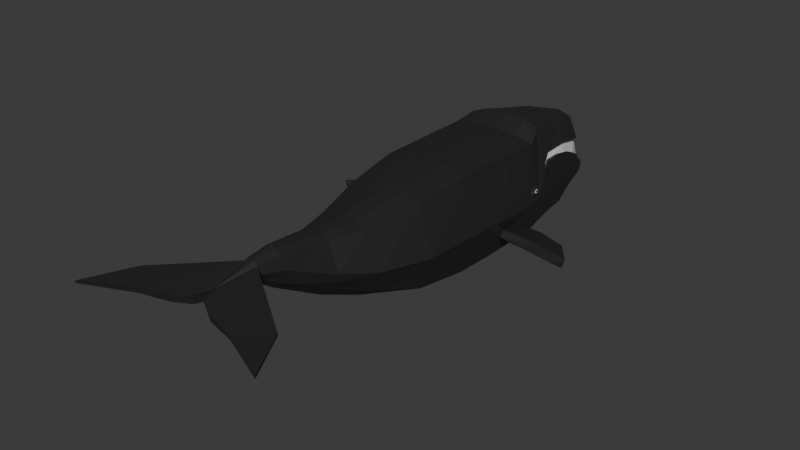 # Source: RightWhale.blend  (saved by Blender 5.1.30; exported with 4.5.12 LTS)
import bpy
from mathutils import Matrix  # noqa: F401  (used for matrix-valued properties, if any)

bpy.ops.wm.read_factory_settings(use_empty=True)
scene = bpy.context.scene
scene.name = 'Scene'

# ---- collections
col_collection = bpy.data.collections.new('Collection'); scene.collection.children.link(col_collection)

# ---- materials (node trees are filled in below, after node groups)
mat_material = bpy.data.materials.new('Material')
mat_material.alpha_threshold = 0.0
mat_material.use_backface_culling_lightprobe_volume = False
mat_material.roughness = 0.5
mat_material.line_color = (0.0, 0.0, 0.0, 1.0)
mat_material_001 = bpy.data.materials.new('Material.001')

# ---- material node trees
mat_material.use_nodes = True; mat_material.node_tree.nodes.clear()
_N = mat_material.node_tree.nodes; _L = mat_material.node_tree.links
n0 = _N.new('ShaderNodeOutputMaterial'); n0.name = 'Material Output'; n0.location = (200, 100)
n1 = _N.new('ShaderNodeBsdfPrincipled'); n1.name = 'Principled BSDF'; n1.location = (-200, 100)
n1.inputs[0].default_value = (0.02029, 0.0185, 0.01938, 1.0)
_L.new(n1.outputs[0], n0.inputs[0])
n0.is_active_output = True
mat_material_001.use_nodes = True; mat_material_001.node_tree.nodes.clear()
_N = mat_material_001.node_tree.nodes; _L = mat_material_001.node_tree.links
n0 = _N.new('ShaderNodeBsdfPrincipled'); n0.name = 'Principled BSDF'; n0.location = (-200, 100)
n1 = _N.new('ShaderNodeOutputMaterial'); n1.name = 'Material Output'; n1.location = (200, 100)
_L.new(n0.outputs[0], n1.inputs[0])
n1.is_active_output = True

# ---- world
world_world = bpy.data.worlds.new('World'); scene.world = world_world
world_world.use_nodes = True; world_world.node_tree.nodes.clear()
_N = world_world.node_tree.nodes; _L = world_world.node_tree.links
n0 = _N.new('ShaderNodeOutputWorld'); n0.name = 'World Output'; n0.location = (200, 100)
n1 = _N.new('ShaderNodeBackground'); n1.name = 'Background'; n1.location = (-200, 100)
n1.inputs[0].default_value = (0.05088, 0.05088, 0.05088, 1.0)
_L.new(n1.outputs[0], n0.inputs[0])
n0.is_active_output = True
world_world.color = (0.05088, 0.05088, 0.05088)
world_world.sun_shadow_jitter_overblur = 0.0

# ---- meshes
me_cube = bpy.data.meshes.new('Cube')
me_cube.from_pydata([(-0.8035, 1.036, 0.9068), (-0.8704, 1.036, -0.8079), (-0.7795, -0.2901, 0.9154), (-0.8098, -0.2901, -0.8471), (-1.07, -0.2825, -0.06363), (-1.067, 1.032, -0.134), (-0.686, -1.328, 0.7845), (-0.7394, -1.332, -0.7328), (-0.9812, -1.328, -0.09039), (-0.4741, -2.279, 0.6488), (-0.5274, -2.279, -0.4174), (-0.7448, -2.279, -0.01892), (-0.2766, -2.977, 0.6686), (-0.33, -3.033, -0.1254), (-0.5063, -3.0, 0.1739), (-0.1778, -3.876, 0.7613), (-0.2067, -3.908, 0.3098), (-0.2719, -3.889, 0.5436), (-0.84, 1.655, 0.8739), (-1.048, 1.655, -0.09781), (-0.6972, 2.023, 1.027), (-0.9121, 2.02, 0.4049), (-0.6972, 2.192, 0.9799), (-0.8554, 2.192, 0.5728), (-0.6972, 2.772, 0.8364), (-0.837, 2.769, 0.5891), (-0.6147, 3.356, 0.7092), (-0.7394, 3.349, 0.4359), (-0.4856, 3.59, 0.5734), (-0.5307, 3.677, 0.2947), (-0.9102, 1.655, -0.7481), (-0.9132, 2.193, 0.4524), (-0.8464, 2.187, -0.687), (-0.9038, 2.487, 0.4598), (-0.8287, 2.478, -0.6513), (-0.8868, 2.771, 0.3958), (-0.814, 2.749, -0.6337), (-0.8469, 3.028, 0.2827), (-0.7988, 3.025, -0.4518), (-0.8085, 3.266, 0.1573), (-0.765, 3.273, -0.3761), (-0.7068, 3.577, -0.1374), (-0.7039, 3.574, -0.3281), (0.0, 4.093, -0.3859), (0.0, 4.103, -0.2836), (-0.8394, 0.5839, -0.8447), (-0.7756, 0.5839, 0.9174), (-1.075, 0.5815, -0.1071), (0.0, 1.039, -1.017), (0.0, -0.2901, 1.041), (0.0, -0.2901, -1.063), (0.0, 1.036, 1.033), (0.0, 2.207, 0.1833), (0.0, -1.328, 0.9106), (0.0, -1.332, -0.9489), (0.0, -2.285, 0.7749), (0.0, -2.285, -0.6335), (0.0, -2.977, 0.7947), (0.0, -3.033, -0.3415), (0.0, -3.876, 0.8873), (0.0, -3.909, 0.169), (0.0, 1.655, 1.0), (0.0, 1.655, -0.09781), (0.0, 2.037, 1.153), (0.0, 2.033, 0.4049), (0.0, 2.206, 1.106), (0.0, 2.206, 0.5728), (0.0, 2.786, 0.9625), (0.0, 2.783, 0.5891), (0.0, 3.369, 0.8353), (0.0, 3.735, 0.3358), (0.0, 3.87, 0.6753), (0.0, 4.075, 0.2442), (0.0, 1.655, -0.9642), (0.0, 2.2, -0.9031), (0.0, 2.5, 0.1907), (0.0, 2.492, -0.8674), (0.0, 2.785, 0.1267), (0.0, 2.763, -0.8498), (0.0, 3.129, -0.01332), (0.0, 3.127, -0.641), (0.0, 3.367, -0.1118), (0.0, 3.375, -0.5243), (0.0, 3.705, -0.2436), (0.0, 3.765, -0.4453), (-0.5895, 3.78, -0.284), (-0.5983, 3.787, -0.1788), (0.0, 0.5886, -1.046), (0.0, 0.5839, 1.043), (-0.1342, -4.299, 0.7443), (-0.1736, -4.303, 0.6161), (0.0, -4.298, 0.8193), (0.0, -4.297, 0.4461), (-0.9145, -5.604, 0.582), (-0.9539, -5.592, 0.4766), (-0.004054, -5.02, 0.6387), (-0.004054, -4.983, 0.4637), (-1.415, -5.17, 0.5774), (-1.419, -5.166, 0.5302), (-1.858, -6.006, 0.5316), (-1.862, -6.005, 0.4843), (-0.4326, 1.036, -0.9929), (-0.4015, -0.2901, 1.012), (-0.3336, -1.328, 0.8758), (-0.247, -2.285, 0.7343), (-0.1492, -2.977, 0.7549), (-0.0889, -3.876, 0.8515), (-0.4484, 1.655, -0.9171), (-0.5, 2.2, -0.8534), (-0.5, 2.492, -0.8161), (-0.4922, 2.763, -0.7978), (-0.4809, 3.083, -0.5942), (-0.464, 3.331, -0.4939), (-0.4246, 3.721, -0.4204), (-0.4212, 0.5839, -1.044), (-0.4166, -0.2901, -1.02), (-0.4034, 1.036, 1.004), (-0.5334, 2.207, 0.2687), (-0.3603, -1.332, -0.9011), (-0.2737, -2.285, -0.5948), (-0.1758, -3.033, -0.2904), (-0.09083, -3.909, 0.2418), (-0.3964, 1.655, 0.9689), (-0.5334, 1.655, -0.1098), (-0.4301, 2.037, 1.129), (-0.5, 2.033, 0.4143), (-0.4301, 2.206, 1.079), (-0.5, 2.206, 0.5893), (-0.4301, 2.786, 0.9298), (-0.5, 2.783, 0.6063), (-0.3888, 3.369, 0.7973), (-0.4161, 3.42, 0.4229), (-0.3128, 3.785, 0.6305), (-0.3095, 3.948, 0.2468), (-0.5334, 2.5, 0.2765), (-0.5249, 2.785, 0.2098), (-0.505, 3.085, 0.0778), (-0.4858, 3.323, -0.03886), (-0.4307, 3.661, -0.2618), (-0.4078, 3.973, -0.2789), (-0.4176, 0.5839, 1.015), (-0.4035, 3.961, -0.3737), (-0.07689, -4.295, 0.8072), (-0.09659, -4.297, 0.5115), (-0.1134, -5.306, 0.6244), (-0.1331, -5.281, 0.4642), (-0.9543, 2.19, -0.1173), (-1.002, 1.655, -0.423), (-0.9273, 2.482, -0.09575), (-0.8932, 2.76, -0.119), (-0.859, 3.026, -0.08456), (-0.8135, 3.269, -0.1094), (-0.7321, 3.575, -0.2328), (-0.6206, 3.784, -0.2314), (0.0, 4.098, -0.3347), (-0.4323, 3.967, -0.3263), (-1.479, 1.011, -0.555), (-0.9401, -0.2901, -0.4376), (-0.8603, -1.33, -0.4116), (-0.6361, -2.279, -0.2182), (-0.4599, -3.017, 0.02427), (-0.2393, -3.899, 0.4267), (-1.728, 0.5238, -0.3105), (-0.3769, -5.464, 0.6032), (-0.1351, -4.3, 0.5638), (-0.4065, -5.446, 0.4704), (-0.9767, 1.924, 0.1773), (-0.8745, 1.921, -0.7176), (0.0, 1.927, -0.9337), (0.0, 1.931, 0.04273), (-0.5334, 1.931, 0.07948), (-0.4742, 1.927, -0.8852), (-0.9825, 1.922, -0.2701), (-0.9484, 1.026, -0.5499), (-1.002, 1.025, -0.3674), (-0.9799, 1.12, -0.4533), (-1.033, 0.5933, -0.3155), (-0.9786, 0.5941, -0.4969), (-1.006, 0.5006, -0.412), (-1.672, 0.5247, -0.4997), (-1.534, 1.009, -0.3646), (-1.407, 1.108, -0.4542), (-1.6, 0.377, -0.4111), (-2.193, 0.2668, -0.4111), (-2.374, 0.3643, -0.4997), (-2.431, 0.3634, -0.3105), (-1.843, 0.9284, -0.4542), (-2.076, 0.8295, -0.3646), (-2.02, 0.8309, -0.555), (-1.066, 0.4763, -0.4111), (-1.067, 1.031, -0.3646), (-1.066, 1.128, -0.4542), (-1.045, 0.579, -0.4997), (-1.054, 1.031, -0.555), (-1.074, 0.5805, -0.3105), (-0.7557, 2.769, 0.6801), (-0.7742, 2.192, 0.6638), (-0.8309, 2.02, 0.4959), (-0.9665, 1.655, -0.05271), (-0.6581, 3.349, 0.5269), (-0.4495, 3.677, 0.3857), (-0.8319, 2.193, 0.4108), (-0.8225, 2.487, 0.4182), (-0.8055, 2.771, 0.3543), (-0.7656, 3.028, 0.2411), (-0.7273, 3.266, 0.1157), (-0.6255, 3.577, -0.179), (-0.0006172, 4.018, -0.3251), (-0.0006172, 3.991, 0.3352), (-0.517, 3.787, -0.2204), (-0.2282, 3.894, 0.3378), (-0.3265, 3.919, -0.3205), (-0.8954, 1.924, 0.1357), (-1.053, 1.554, 0.05026), (-1.046, 1.54, 0.02334), (-1.036, 1.51, 0.08019), (-1.028, 1.556, 0.1251), (-1.034, 1.614, 0.09594), (-1.045, 1.603, 0.03308), (-0.9881, 1.516, 0.03746), (-0.9769, 1.526, 0.1003), (-0.9751, 1.59, 0.1101), (-0.9853, 1.619, 0.05321), (-0.9933, 1.573, 0.008342), (-1.061, 1.536, 0.03466), (-1.053, 1.501, 0.07928), (-1.046, 1.571, 0.1184), (-1.052, 1.624, 0.08365), (-1.06, 1.599, 0.04031), (-1.03, 1.433, 0.01214), (-1.006, 1.467, 0.1359), (-1.002, 1.626, 0.1671), (-1.022, 1.707, 0.05671), (-1.04, 1.582, -0.02677), (-1.049, 1.541, 0.07535), (-1.045, 1.561, 0.09515), (-1.048, 1.586, 0.0823), (-1.053, 1.582, 0.05456), (0.8035, 1.036, 0.9068), (0.8704, 1.036, -0.8079), (0.7795, -0.2901, 0.9154), (0.8098, -0.2901, -0.8471), (1.07, -0.2825, -0.06363), (1.067, 1.032, -0.134), (0.686, -1.328, 0.7845), (0.7394, -1.332, -0.7328), (0.9812, -1.328, -0.09039), (0.4741, -2.279, 0.6488), (0.5274, -2.279, -0.4174), (0.7448, -2.279, -0.01892), (0.2766, -2.977, 0.6686), (0.33, -3.033, -0.1254), (0.5063, -3.0, 0.1739), (0.1778, -3.876, 0.7613), (0.2067, -3.908, 0.3098), (0.2719, -3.889, 0.5436), (0.84, 1.655, 0.8739), (1.048, 1.655, -0.09781), (0.6972, 2.023, 1.027), (0.9121, 2.02, 0.4049), (0.6972, 2.192, 0.9799), (0.8554, 2.192, 0.5728), (0.6972, 2.772, 0.8364), (0.837, 2.769, 0.5891), (0.6147, 3.356, 0.7092), (0.7394, 3.349, 0.4359), (0.4856, 3.59, 0.5734), (0.5307, 3.677, 0.2947), (0.9102, 1.655, -0.7481), (0.9132, 2.193, 0.4524), (0.8464, 2.187, -0.687), (0.9038, 2.487, 0.4598), (0.8287, 2.478, -0.6513), (0.8868, 2.771, 0.3958), (0.814, 2.749, -0.6337), (0.8469, 3.028, 0.2827), (0.7988, 3.025, -0.4518), (0.8085, 3.266, 0.1573), (0.765, 3.273, -0.3761), (0.7068, 3.577, -0.1374), (0.7039, 3.574, -0.3281), (0.8394, 0.5839, -0.8447), (0.7756, 0.5839, 0.9174), (1.075, 0.5815, -0.1071), (0.5895, 3.78, -0.284), (0.5983, 3.787, -0.1788), (0.1342, -4.299, 0.7443), (0.1736, -4.303, 0.6161), (0.9145, -5.604, 0.582), (0.9539, -5.592, 0.4766), (0.004054, -5.02, 0.6387), (0.004054, -4.983, 0.4637), (1.415, -5.17, 0.5774), (1.419, -5.166, 0.5302), (1.858, -6.006, 0.5316), (1.862, -6.005, 0.4843), (0.4326, 1.036, -0.9929), (0.4015, -0.2901, 1.012), (0.3336, -1.328, 0.8758), (0.247, -2.285, 0.7343), (0.1492, -2.977, 0.7549), (0.0889, -3.876, 0.8515), (0.4484, 1.655, -0.9171), (0.5, 2.2, -0.8534), (0.5, 2.492, -0.8161), (0.4922, 2.763, -0.7978), (0.4809, 3.083, -0.5942), (0.464, 3.331, -0.4939), (0.4246, 3.721, -0.4204), (0.4212, 0.5839, -1.044), (0.4166, -0.2901, -1.02), (0.4034, 1.036, 1.004), (0.5334, 2.207, 0.2687), (0.3603, -1.332, -0.9011), (0.2737, -2.285, -0.5948), (0.1758, -3.033, -0.2904), (0.09083, -3.909, 0.2418), (0.3964, 1.655, 0.9689), (0.5334, 1.655, -0.1098), (0.4301, 2.037, 1.129), (0.5, 2.033, 0.4143), (0.4301, 2.206, 1.079), (0.5, 2.206, 0.5893), (0.4301, 2.786, 0.9298), (0.5, 2.783, 0.6063), (0.3888, 3.369, 0.7973), (0.4161, 3.42, 0.4229), (0.3128, 3.785, 0.6305), (0.3095, 3.948, 0.2468), (0.5334, 2.5, 0.2765), (0.5249, 2.785, 0.2098), (0.505, 3.085, 0.0778), (0.4858, 3.323, -0.03886), (0.4307, 3.661, -0.2618), (0.4078, 3.973, -0.2789), (0.4176, 0.5839, 1.015), (0.4035, 3.961, -0.3737), (0.07689, -4.295, 0.8072), (0.09659, -4.297, 0.5115), (0.1134, -5.306, 0.6244), (0.1331, -5.281, 0.4642), (0.9543, 2.19, -0.1173), (1.002, 1.655, -0.423), (0.9273, 2.482, -0.09575), (0.8932, 2.76, -0.119), (0.859, 3.026, -0.08456), (0.8135, 3.269, -0.1094), (0.7321, 3.575, -0.2328), (0.6206, 3.784, -0.2314), (0.4323, 3.967, -0.3263), (1.479, 1.011, -0.555), (0.9401, -0.2901, -0.4376), (0.8603, -1.33, -0.4116), (0.6361, -2.279, -0.2182), (0.4599, -3.017, 0.02427), (0.2393, -3.899, 0.4267), (1.728, 0.5238, -0.3105), (0.3769, -5.464, 0.6032), (0.1351, -4.3, 0.5638), (0.4065, -5.446, 0.4704), (0.9767, 1.924, 0.1773), (0.8745, 1.921, -0.7176), (0.5334, 1.931, 0.07948), (0.4742, 1.927, -0.8852), (0.9825, 1.922, -0.2701), (0.9484, 1.026, -0.5499), (1.002, 1.025, -0.3674), (0.9799, 1.12, -0.4533), (1.033, 0.5933, -0.3155), (0.9786, 0.5941, -0.4969), (1.006, 0.5006, -0.412), (1.672, 0.5247, -0.4997), (1.534, 1.009, -0.3646), (1.407, 1.108, -0.4542), (1.6, 0.377, -0.4111), (2.193, 0.2668, -0.4111), (2.374, 0.3643, -0.4997), (2.431, 0.3634, -0.3105), (1.843, 0.9284, -0.4542), (2.076, 0.8295, -0.3646), (2.02, 0.8309, -0.555), (1.066, 0.4763, -0.4111), (1.067, 1.031, -0.3646), (1.066, 1.128, -0.4542), (1.045, 0.579, -0.4997), (1.054, 1.031, -0.555), (1.074, 0.5805, -0.3105), (0.7557, 2.769, 0.6801), (0.7742, 2.192, 0.6638), (0.8309, 2.02, 0.4959), (0.9665, 1.655, -0.05271), (0.6581, 3.349, 0.5269), (0.4495, 3.677, 0.3857), (0.8319, 2.193, 0.4108), (0.8225, 2.487, 0.4182), (0.8055, 2.771, 0.3543), (0.7656, 3.028, 0.2411), (0.7273, 3.266, 0.1157), (0.6255, 3.577, -0.179), (0.0006172, 4.018, -0.3251), (0.0006172, 3.991, 0.3352), (0.517, 3.787, -0.2204), (0.2282, 3.894, 0.3378), (0.3265, 3.919, -0.3205), (0.8954, 1.924, 0.1357), (1.053, 1.554, 0.05026), (1.046, 1.54, 0.02334), (1.036, 1.51, 0.08019), (1.028, 1.556, 0.1251), (1.034, 1.614, 0.09594), (1.045, 1.603, 0.03308), (0.9881, 1.516, 0.03746), (0.9769, 1.526, 0.1003), (0.9751, 1.59, 0.1101), (0.9853, 1.619, 0.05321), (0.9933, 1.573, 0.008342), (1.061, 1.536, 0.03466), (1.053, 1.501, 0.07928), (1.046, 1.571, 0.1184), (1.052, 1.624, 0.08365), (1.06, 1.599, 0.04031), (1.03, 1.433, 0.01214), (1.006, 1.467, 0.1359), (1.002, 1.626, 0.1671), (1.022, 1.707, 0.05671), (1.04, 1.582, -0.02677), (1.049, 1.541, 0.07535), (1.045, 1.561, 0.09515), (1.048, 1.586, 0.0823), (1.053, 1.582, 0.05456)], [], [(140, 46, 2, 102), (47, 46, 0, 5), (85, 153, 155, 141), (194, 190, 180, 162), (102, 2, 6, 103), (6, 8, 11, 9), (103, 6, 9, 104), (157, 3, 7, 158), (2, 4, 8, 6), (159, 10, 13, 160), (158, 7, 10, 159), (104, 9, 12, 105), (9, 11, 14, 12), (106, 15, 89, 142), (160, 13, 16, 161), (105, 12, 15, 106), (12, 14, 17, 15), (123, 19, 21, 125), (5, 0, 18, 19), (21, 20, 22, 23), (19, 18, 20, 21), (127, 23, 25, 129), (125, 21, 23, 127), (23, 22, 24, 25), (27, 26, 28, 29), (25, 24, 26, 27), (129, 25, 27, 131), (131, 27, 29, 133), (172, 166, 31, 146), (101, 1, 30, 107), (171, 167, 32, 108), (109, 34, 36, 110), (108, 32, 34, 109), (146, 31, 33, 148), (149, 35, 37, 150), (148, 33, 35, 149), (110, 36, 38, 111), (112, 40, 42, 113), (111, 38, 40, 112), (150, 37, 39, 151), (151, 39, 41, 152), (113, 42, 85, 141), (138, 83, 44, 139), (188, 184, 185, 187), (4, 2, 46, 47), (116, 0, 46, 140), (101, 48, 87, 114), (137, 81, 83, 138), (136, 79, 81, 137), (135, 77, 79, 136), (134, 75, 77, 135), (170, 169, 52, 117), (130, 69, 71, 132), (133, 132, 71, 72), (128, 67, 69, 130), (126, 65, 67, 128), (124, 63, 65, 126), (122, 61, 63, 124), (116, 51, 61, 122), (58, 119, 56), (120, 58, 60, 121), (118, 54, 56, 119), (115, 50, 54, 118), (117, 52, 75, 134), (114, 87, 50, 115), (152, 41, 86, 153), (155, 139, 44, 154), (92, 121, 60), (145, 96, 95, 144), (96, 143, 92), (93, 89, 97, 99), (97, 98, 100, 99), (97, 89, 90, 98), (90, 94, 100, 98), (164, 143, 145, 165), (163, 93, 94, 165), (94, 93, 99, 100), (92, 143, 16, 121), (91, 142, 95), (153, 86, 139, 155), (45, 114, 115, 3), (31, 117, 134, 33), (3, 115, 118, 7), (7, 118, 119, 10), (13, 120, 121, 16), (10, 119, 120, 13), (0, 116, 122, 18), (18, 122, 124, 20), (20, 124, 126, 22), (22, 126, 128, 24), (24, 128, 130, 26), (29, 28, 132, 133), (26, 130, 132, 28), (166, 170, 117, 31), (33, 134, 135, 35), (35, 135, 136, 37), (37, 136, 137, 39), (39, 137, 138, 41), (1, 101, 114, 45), (51, 116, 140, 88), (41, 138, 139, 86), (84, 113, 141, 43), (80, 111, 112, 82), (82, 112, 113, 84), (78, 110, 111, 80), (74, 108, 109, 76), (76, 109, 110, 78), (168, 171, 108, 74), (73, 48, 101), (70, 131, 133, 72), (68, 129, 131, 70), (64, 125, 127, 66), (66, 127, 129, 68), (62, 123, 125, 64), (57, 105, 106, 59), (59, 106, 142, 91), (55, 104, 105, 57), (53, 103, 104, 55), (49, 102, 103, 53), (88, 140, 102, 49), (142, 89, 95), (95, 89, 144), (93, 163, 144, 89), (145, 143, 96), (161, 164, 90, 17), (17, 90, 89, 15), (141, 155, 154, 43), (42, 152, 153, 85), (40, 151, 152, 42), (38, 150, 151, 40), (34, 148, 149, 36), (36, 149, 150, 38), (32, 146, 148, 34), (167, 172, 146, 32), (30, 147, 172, 167), (190, 191, 181, 180), (16, 143, 164, 161), (144, 163, 165, 145), (90, 164, 165, 94), (14, 160, 161, 17), (8, 158, 159, 11), (11, 159, 160, 14), (4, 157, 158, 8), (73, 107, 171, 168), (19, 123, 170, 166), (123, 62, 169, 170), (107, 30, 167, 171), (147, 19, 166, 172), (191, 193, 156, 181), (185, 184, 183), (188, 187, 186), (45, 177, 173, 1), (1, 173, 175, 147, 30), (5, 19, 147, 175, 174), (176, 47, 5, 174), (3, 157, 178, 177, 45), (157, 4, 47, 176, 178), (189, 194, 162, 182), (193, 192, 179, 156), (179, 182, 183, 184), (156, 179, 184, 188), (181, 156, 188, 186), (162, 180, 187, 185), (182, 162, 185, 183), (180, 181, 186, 187), (192, 189, 182, 179), (177, 178, 189, 192), (173, 177, 192, 193), (178, 176, 194, 189), (175, 173, 193, 191), (174, 175, 191, 190), (176, 174, 190, 194), (208, 207, 211, 210), (210, 211, 209, 200), (199, 200, 209, 206), (206, 205, 199), (195, 199, 205, 204), (204, 203, 195), (203, 202, 195), (196, 195, 202, 201), (197, 196, 201, 212), (198, 197, 212), (217, 218, 237, 236), (214, 215, 234, 213), (218, 214, 213, 237), (216, 217, 236, 235), (215, 216, 235, 234), (219, 220, 230, 229), (222, 223, 233, 232), (214, 218, 228, 224), (223, 219, 229, 233), (221, 222, 232, 231), (216, 215, 225, 226), (218, 217, 227, 228), (215, 214, 224, 225), (220, 221, 231, 230), (217, 216, 226, 227), (227, 226, 231), (228, 227, 232), (225, 224, 229), (224, 228, 233), (226, 225, 230), (224, 233, 229), (225, 229, 230), (226, 230, 231), (227, 231, 232), (228, 232, 233), (236, 237, 213, 234, 235), (107, 73, 101), (120, 119, 58), (335, 297, 240, 282), (283, 243, 238, 282), (284, 336, 349, 348), (386, 356, 372, 382), (297, 298, 244, 240), (244, 247, 249, 246), (298, 299, 247, 244), (351, 352, 245, 241), (240, 244, 246, 242), (353, 354, 251, 248), (352, 353, 248, 245), (299, 300, 250, 247), (247, 250, 252, 249), (301, 337, 286, 253), (354, 355, 254, 251), (300, 301, 253, 250), (250, 253, 255, 252), (318, 320, 259, 257), (243, 257, 256, 238), (259, 261, 260, 258), (257, 259, 258, 256), (322, 324, 263, 261), (320, 322, 261, 259), (261, 263, 262, 260), (265, 267, 266, 264), (263, 265, 264, 262), (324, 326, 265, 263), (326, 328, 267, 265), (364, 341, 269, 360), (296, 302, 268, 239), (363, 303, 270, 361), (304, 305, 274, 272), (303, 304, 272, 270), (341, 343, 271, 269), (344, 345, 275, 273), (343, 344, 273, 271), (305, 306, 276, 274), (307, 308, 280, 278), (306, 307, 278, 276), (345, 346, 277, 275), (346, 347, 279, 277), (308, 336, 284, 280), (333, 334, 44, 83), (380, 379, 377, 376), (242, 283, 282, 240), (311, 335, 282, 238), (296, 309, 87, 48), (332, 333, 83, 81), (331, 332, 81, 79), (330, 331, 79, 77), (329, 330, 77, 75), (362, 312, 52, 169), (325, 327, 71, 69), (328, 72, 71, 327), (323, 325, 69, 67), (321, 323, 67, 65), (319, 321, 65, 63), (317, 319, 63, 61), (311, 317, 61, 51), (58, 56, 314), (315, 316, 60, 58), (313, 314, 56, 54), (310, 313, 54, 50), (312, 329, 75, 52), (309, 310, 50, 87), (347, 348, 285, 279), (349, 154, 44, 334), (92, 60, 316), (340, 339, 290, 291), (291, 92, 338), (288, 294, 292, 286), (292, 294, 295, 293), (292, 293, 287, 286), (287, 293, 295, 289), (358, 359, 340, 338), (357, 359, 289, 288), (289, 295, 294, 288), (92, 316, 254, 338), (91, 290, 337), (348, 349, 334, 285), (281, 241, 310, 309), (269, 271, 329, 312), (241, 245, 313, 310), (245, 248, 314, 313), (251, 254, 316, 315), (248, 251, 315, 314), (238, 256, 317, 311), (256, 258, 319, 317), (258, 260, 321, 319), (260, 262, 323, 321), (262, 264, 325, 323), (267, 328, 327, 266), (264, 266, 327, 325), (360, 269, 312, 362), (271, 273, 330, 329), (273, 275, 331, 330), (275, 277, 332, 331), (277, 279, 333, 332), (239, 281, 309, 296), (51, 88, 335, 311), (279, 285, 334, 333), (84, 43, 336, 308), (80, 82, 307, 306), (82, 84, 308, 307), (78, 80, 306, 305), (74, 76, 304, 303), (76, 78, 305, 304), (168, 74, 303, 363), (73, 296, 48), (70, 72, 328, 326), (68, 70, 326, 324), (64, 66, 322, 320), (66, 68, 324, 322), (62, 64, 320, 318), (57, 59, 301, 300), (59, 91, 337, 301), (55, 57, 300, 299), (53, 55, 299, 298), (49, 53, 298, 297), (88, 49, 297, 335), (337, 290, 286), (290, 339, 286), (288, 286, 339, 357), (340, 291, 338), (355, 255, 287, 358), (255, 253, 286, 287), (336, 43, 154, 349), (280, 284, 348, 347), (278, 280, 347, 346), (276, 278, 346, 345), (272, 274, 344, 343), (274, 276, 345, 344), (270, 272, 343, 341), (361, 270, 341, 364), (268, 361, 364, 342), (382, 372, 373, 383), (254, 355, 358, 338), (339, 340, 359, 357), (287, 289, 359, 358), (252, 255, 355, 354), (246, 249, 353, 352), (249, 252, 354, 353), (242, 246, 352, 351), (73, 168, 363, 302), (257, 360, 362, 318), (318, 362, 169, 62), (302, 363, 361, 268), (342, 364, 360, 257), (383, 373, 350, 385), (377, 375, 376), (380, 378, 379), (281, 239, 365, 369), (239, 268, 342, 367, 365), (243, 366, 367, 342, 257), (368, 366, 243, 283), (241, 281, 369, 370, 351), (351, 370, 368, 283, 242), (381, 374, 356, 386), (385, 350, 371, 384), (371, 376, 375, 374), (350, 380, 376, 371), (373, 378, 380, 350), (356, 377, 379, 372), (374, 375, 377, 356), (372, 379, 378, 373), (384, 371, 374, 381), (369, 384, 381, 370), (365, 385, 384, 369), (370, 381, 386, 368), (367, 383, 385, 365), (366, 382, 383, 367), (368, 386, 382, 366), (400, 402, 403, 399), (402, 392, 401, 403), (391, 398, 401, 392), (398, 391, 397), (387, 396, 397, 391), (396, 387, 395), (395, 387, 394), (388, 393, 394, 387), (389, 404, 393, 388), (390, 404, 389), (409, 428, 429, 410), (406, 405, 426, 407), (410, 429, 405, 406), (408, 427, 428, 409), (407, 426, 427, 408), (411, 421, 422, 412), (414, 424, 425, 415), (406, 416, 420, 410), (415, 425, 421, 411), (413, 423, 424, 414), (408, 418, 417, 407), (410, 420, 419, 409), (407, 417, 416, 406), (412, 422, 423, 413), (409, 419, 418, 408), (419, 423, 418), (420, 424, 419), (417, 421, 416), (416, 425, 420), (418, 422, 417), (416, 421, 425), (417, 422, 421), (418, 423, 422), (419, 424, 423), (420, 425, 424), (428, 427, 426, 405, 429), (302, 296, 73), (315, 58, 314)])
me_cube.polygons.foreach_set('material_index', [0, 0, 0, 0, 0, 0, 0, 0, 0, 0, 0, 0, 0, 0, 0, 0, 0, 0, 0, 0, 0, 0, 0, 0, 0, 0, 0, 0, 0, 0, 0, 0, 0, 0, 0, 0, 0, 0, 0, 0, 0, 0, 0, 0, 0, 0, 1, 0, 0, 0, 0, 0, 0, 0, 0, 0, 0, 0, 0, 1, 0, 1, 1, 0, 1, 0, 0, 0, 0, 0, 0, 0, 0, 0, 0, 0, 0, 0, 0, 0, 0, 0, 0, 0, 0, 0, 0, 0, 0, 0, 0, 0, 0, 0, 0, 0, 0, 0, 0, 0, 0, 0, 0, 0, 0, 0, 0, 0, 1, 0, 0, 0, 0, 0, 0, 0, 0, 0, 0, 0, 0, 0, 0, 0, 0, 0, 0, 0, 0, 0, 0, 0, 0, 0, 0, 0, 0, 0, 0, 0, 0, 0, 0, 0, 0, 0, 0, 0, 0, 0, 0, 0, 0, 0, 0, 0, 0, 0, 0, 0, 0, 0, 0, 0, 0, 0, 0, 0, 0, 0, 0, 0, 1, 1, 1, 1, 1, 1, 1, 1, 1, 1, 1, 1, 1, 1, 1, 0, 0, 0, 0, 0, 0, 0, 0, 0, 0, 0, 0, 0, 0, 0, 0, 0, 0, 0, 0, 0, 0, 0, 0, 0, 0, 0, 0, 0, 0, 0, 0, 0, 0, 0, 0, 0, 0, 0, 0, 0, 0, 0, 0, 0, 0, 0, 0, 0, 0, 0, 0, 0, 0, 0, 0, 0, 0, 0, 0, 0, 0, 0, 0, 0, 0, 0, 0, 0, 1, 0, 0, 0, 0, 0, 0, 0, 0, 0, 0, 0, 0, 1, 0, 1, 1, 0, 1, 0, 0, 0, 0, 0, 0, 0, 0, 0, 0, 0, 0, 0, 0, 0, 0, 0, 0, 0, 0, 0, 0, 0, 0, 0, 0, 0, 0, 0, 0, 0, 0, 0, 0, 0, 0, 0, 0, 0, 0, 0, 0, 0, 1, 0, 0, 0, 0, 0, 0, 0, 0, 0, 0, 0, 0, 0, 0, 0, 0, 0, 0, 0, 0, 0, 0, 0, 0, 0, 0, 0, 0, 0, 0, 0, 0, 0, 0, 0, 0, 0, 0, 0, 0, 0, 0, 0, 0, 0, 0, 0, 0, 0, 0, 0, 0, 0, 0, 0, 0, 0, 0, 0, 0, 0, 0, 0, 1, 1, 1, 1, 1, 1, 1, 1, 1, 1, 1, 1, 1, 1, 1, 0, 0, 0, 0, 0, 0, 0, 0, 0, 0, 0, 0, 0, 0, 0, 0, 0, 0, 0, 0, 0, 0, 0])
_uv = me_cube.uv_layers.new(name='UVMap')
_uv.uv.foreach_set('vector', [0.8125, 0.6297, 0.875, 0.6297, 0.875, 0.75, 0.8125, 0.75, 0.5, 0.1203, 0.625, 0.1203, 0.625, 0.1887, 0.4915, 0.1887, 0.1334, 0.5, 0.3167, 0.3783, 0.3458, 0.4079, 0.1917, 0.5, 0.4577, 0.1203, 0.4494, 0.1882, 0.4494, 0.1882, 0.4577, 0.1203, 0.8125, 0.75, 0.875, 0.75, 0.875, 0.75, 0.8125, 0.75, 0.625, 0.0, 0.5, 0.0, 0.5, 0.0, 0.625, 0.0, 0.8125, 0.75, 0.875, 0.75, 0.875, 0.75, 0.8125, 0.75, 0.4375, 0.0, 0.375, 0.0, 0.375, 0.0, 0.4375, 0.0, 0.625, 0.0, 0.5, 0.0, 0.5, 0.0, 0.625, 0.0, 0.4375, 0.0, 0.375, 0.0, 0.375, 0.0, 0.4375, 0.0, 0.4375, 0.0, 0.375, 0.0, 0.375, 0.0, 0.4375, 0.0, 0.8125, 0.75, 0.875, 0.75, 0.875, 0.75, 0.8125, 0.75, 0.625, 0.0, 0.5, 0.0, 0.5, 0.0, 0.625, 0.0, 0.8125, 0.75, 0.875, 0.75, 0.875, 0.75, 0.8125, 0.75, 0.4375, 0.0, 0.375, 0.0, 0.375, 0.0, 0.4375, 0.0, 0.8125, 0.75, 0.875, 0.75, 0.875, 0.75, 0.8125, 0.75, 0.625, 0.0, 0.5, 0.0, 0.5, 0.0, 0.625, 0.0, 0.5, 0.3125, 0.5, 0.25, 0.5, 0.25, 0.5, 0.3125, 0.4915, 0.1887, 0.625, 0.1887, 0.625, 0.25, 0.5, 0.25, 0.5, 0.25, 0.625, 0.25, 0.625, 0.25, 0.5, 0.25, 0.5, 0.25, 0.625, 0.25, 0.625, 0.25, 0.5, 0.25, 0.5, 0.3125, 0.5, 0.25, 0.5, 0.25, 0.5, 0.3125, 0.5, 0.3125, 0.5, 0.25, 0.5, 0.25, 0.5, 0.3125, 0.5, 0.25, 0.625, 0.25, 0.625, 0.25, 0.5, 0.25, 0.5, 0.25, 0.625, 0.25, 0.625, 0.25, 0.5, 0.25, 0.5, 0.25, 0.625, 0.25, 0.625, 0.25, 0.5, 0.25, 0.5, 0.3125, 0.5, 0.25, 0.5, 0.25, 0.5, 0.3125, 0.5, 0.3125, 0.5, 0.25, 0.5, 0.25, 0.5, 0.3125, 0.4375, 0.25, 0.5, 0.25, 0.5, 0.25, 0.4375, 0.25, 0.1875, 0.5613, 0.125, 0.5613, 0.125, 0.5, 0.1875, 0.5, 0.1875, 0.5, 0.125, 0.5, 0.125, 0.5, 0.1875, 0.5, 0.1875, 0.5, 0.125, 0.5, 0.125, 0.5, 0.1875, 0.5, 0.1875, 0.5, 0.125, 0.5, 0.125, 0.5, 0.1875, 0.5, 0.4375, 0.25, 0.5, 0.25, 0.5, 0.25, 0.4375, 0.25, 0.4375, 0.25, 0.5, 0.25, 0.5, 0.25, 0.4375, 0.25, 0.4375, 0.25, 0.5, 0.25, 0.5, 0.25, 0.4375, 0.25, 0.1875, 0.5, 0.125, 0.5, 0.125, 0.5, 0.1875, 0.5, 0.1875, 0.5, 0.125, 0.5, 0.1252, 0.5, 0.1875, 0.5, 0.1875, 0.5, 0.125, 0.5, 0.125, 0.5, 0.1875, 0.5, 0.4375, 0.25, 0.5, 0.25, 0.5, 0.25, 0.4375, 0.25, 0.4375, 0.25, 0.5, 0.25, 0.5, 0.25, 0.437, 0.25, 0.1875, 0.5, 0.1252, 0.5, 0.1334, 0.5, 0.1917, 0.5, 0.5, 0.3125, 0.5, 0.375, 0.5, 0.375, 0.5, 0.3158, 0.4034, 0.2142, 0.4232, 0.1203, 0.4577, 0.1203, 0.4494, 0.1882, 0.5, 0.0, 0.625, 0.0, 0.625, 0.1203, 0.5, 0.1203, 0.8125, 0.5613, 0.875, 0.5613, 0.875, 0.6297, 0.8125, 0.6297, 0.1875, 0.5613, 0.25, 0.5613, 0.25, 0.6297, 0.1875, 0.6297, 0.5, 0.3125, 0.5, 0.375, 0.5, 0.375, 0.5, 0.3125, 0.5, 0.3125, 0.5, 0.375, 0.5, 0.375, 0.5, 0.3125, 0.5, 0.3125, 0.5, 0.375, 0.5, 0.375, 0.5, 0.3125, 0.5, 0.3125, 0.5, 0.375, 0.5, 0.375, 0.5, 0.3125, 0.5, 0.3125, 0.5, 0.375, 0.5, 0.375, 0.5, 0.3125, 0.8125, 0.5, 0.75, 0.5, 0.75, 0.5, 0.8125, 0.5, 0.5, 0.3125, 0.625, 0.3125, 0.625, 0.375, 0.5, 0.375, 0.8125, 0.5, 0.75, 0.5, 0.75, 0.5, 0.8125, 0.5, 0.8125, 0.5, 0.75, 0.5, 0.75, 0.5, 0.8125, 0.5, 0.8125, 0.5, 0.75, 0.5, 0.75, 0.5, 0.8125, 0.5, 0.8125, 0.5, 0.75, 0.5, 0.75, 0.5, 0.8125, 0.5, 0.8125, 0.5613, 0.75, 0.5613, 0.75, 0.5, 0.8125, 0.5, 0.0, 0.0, 0.1875, 0.75, 0.25, 0.75, 0.1875, 0.75, 0.25, 0.75, 0.25, 0.75, 0.1875, 0.75, 0.1875, 0.75, 0.25, 0.75, 0.25, 0.75, 0.1875, 0.75, 0.1875, 0.75, 0.25, 0.75, 0.25, 0.75, 0.1875, 0.75, 0.5, 0.3125, 0.5, 0.375, 0.5, 0.375, 0.5, 0.3125, 0.1875, 0.6297, 0.25, 0.6297, 0.25, 0.75, 0.1875, 0.75, 0.437, 0.25, 0.5, 0.25, 0.5, 0.2566, 0.4221, 0.2533, 0.3458, 0.4079, 0.5, 0.3158, 0.5, 0.375, 0.375, 0.4375, 0.0, 0.0, 0.1875, 0.75, 0.25, 0.75, 0.1875, 0.75, 0.25, 0.75, 0.0, 0.0, 0.625, 0.9375, 0.0, 0.0, 0.1875, 0.75, 0.25, 0.75, 0.875, 0.75, 0.875, 0.75, 0.875, 0.75, 0.875, 0.75, 0.875, 0.75, 0.125, 0.75, 0.125, 0.75, 0.875, 0.75, 0.875, 0.75, 0.875, 0.75, 0.125, 0.75, 0.125, 0.75, 0.125, 0.75, 0.125, 0.75, 0.125, 0.75, 0.125, 0.75, 0.1562, 0.75, 0.1875, 0.75, 0.1875, 0.75, 0.1563, 0.75, 0.75, 0.8438, 0.875, 0.75, 0.125, 0.75, 0.1563, 0.75, 0.125, 0.75, 0.875, 0.75, 0.875, 0.75, 0.125, 0.75, 0.0, 0.0, 0.1875, 0.75, 0.125, 0.75, 0.1875, 0.75, 0.75, 0.75, 0.8125, 0.75, 0.0, 0.0, 0.3167, 0.3783, 0.5, 0.2566, 0.5, 0.3158, 0.3458, 0.4079, 0.125, 0.6297, 0.1875, 0.6297, 0.1875, 0.75, 0.125, 0.75, 0.5, 0.25, 0.5, 0.3125, 0.5, 0.3125, 0.5, 0.25, 0.125, 0.75, 0.1875, 0.75, 0.1875, 0.75, 0.125, 0.75, 0.125, 0.75, 0.1875, 0.75, 0.1875, 0.75, 0.125, 0.75, 0.125, 0.75, 0.1875, 0.75, 0.1875, 0.75, 0.125, 0.75, 0.125, 0.75, 0.1875, 0.75, 0.1875, 0.75, 0.125, 0.75, 0.875, 0.5613, 0.8125, 0.5613, 0.8125, 0.5, 0.875, 0.5, 0.875, 0.5, 0.8125, 0.5, 0.8125, 0.5, 0.875, 0.5, 0.875, 0.5, 0.8125, 0.5, 0.8125, 0.5, 0.875, 0.5, 0.875, 0.5, 0.8125, 0.5, 0.8125, 0.5, 0.875, 0.5, 0.875, 0.5, 0.8125, 0.5, 0.8125, 0.5, 0.875, 0.5, 0.5, 0.25, 0.625, 0.25, 0.625, 0.3125, 0.5, 0.3125, 0.875, 0.5, 0.8125, 0.5, 0.8125, 0.5, 0.875, 0.5, 0.5, 0.25, 0.5, 0.3125, 0.5, 0.3125, 0.5, 0.25, 0.5, 0.25, 0.5, 0.3125, 0.5, 0.3125, 0.5, 0.25, 0.5, 0.25, 0.5, 0.3125, 0.5, 0.3125, 0.5, 0.25, 0.5, 0.25, 0.5, 0.3125, 0.5, 0.3125, 0.5, 0.25, 0.5, 0.25, 0.5, 0.3125, 0.5, 0.3125, 0.5, 0.25, 0.125, 0.5613, 0.1875, 0.5613, 0.1875, 0.6297, 0.125, 0.6297, 0.75, 0.5613, 0.8125, 0.5613, 0.8125, 0.6297, 0.75, 0.6297, 0.5, 0.25, 0.5, 0.3125, 0.5, 0.3158, 0.5, 0.2566, 0.25, 0.5, 0.1875, 0.5, 0.1917, 0.5, 0.25, 0.5, 0.25, 0.5, 0.1875, 0.5, 0.1875, 0.5, 0.25, 0.5, 0.25, 0.5, 0.1875, 0.5, 0.1875, 0.5, 0.25, 0.5, 0.25, 0.5, 0.1875, 0.5, 0.1875, 0.5, 0.25, 0.5, 0.25, 0.5, 0.1875, 0.5, 0.1875, 0.5, 0.25, 0.5, 0.25, 0.5, 0.1875, 0.5, 0.1875, 0.5, 0.25, 0.5, 0.25, 0.5, 0.1875, 0.5, 0.1875, 0.5, 0.25, 0.5, 0.0, 0.0, 0.25, 0.5613, 0.1875, 0.5613, 0.5, 0.375, 0.5, 0.3125, 0.5, 0.3125, 0.5, 0.375, 0.5, 0.375, 0.5, 0.3125, 0.5, 0.3125, 0.5, 0.375, 0.5, 0.375, 0.5, 0.3125, 0.5, 0.3125, 0.5, 0.375, 0.5, 0.375, 0.5, 0.3125, 0.5, 0.3125, 0.5, 0.375, 0.5, 0.375, 0.5, 0.3125, 0.5, 0.3125, 0.5, 0.375, 0.75, 0.75, 0.8125, 0.75, 0.8125, 0.75, 0.75, 0.75, 0.75, 0.75, 0.8125, 0.75, 0.8125, 0.75, 0.75, 0.75, 0.75, 0.75, 0.8125, 0.75, 0.8125, 0.75, 0.75, 0.75, 0.75, 0.75, 0.8125, 0.75, 0.8125, 0.75, 0.75, 0.75, 0.75, 0.75, 0.8125, 0.75, 0.8125, 0.75, 0.75, 0.75, 0.75, 0.6297, 0.8125, 0.6297, 0.8125, 0.75, 0.75, 0.75, 0.8125, 0.75, 0.875, 0.75, 0.0, 0.0, 0.0, 0.0, 0.875, 0.75, 0.625, 0.9375, 0.875, 0.75, 0.75, 0.8438, 0.625, 0.9375, 0.875, 0.75, 0.1875, 0.75, 0.1875, 0.75, 0.0, 0.0, 0.3125, 0.375, 0.1562, 0.75, 0.125, 0.75, 0.5, 0.0, 0.5, 0.0, 0.125, 0.75, 0.875, 0.75, 0.875, 0.75, 0.1917, 0.5, 0.3458, 0.4079, 0.375, 0.4375, 0.25, 0.5, 0.3741, 0.25, 0.437, 0.25, 0.4221, 0.2533, 0.3443, 0.25, 0.375, 0.25, 0.4375, 0.25, 0.437, 0.25, 0.3741, 0.25, 0.375, 0.25, 0.4375, 0.25, 0.4375, 0.25, 0.375, 0.25, 0.375, 0.25, 0.4375, 0.25, 0.4375, 0.25, 0.375, 0.25, 0.375, 0.25, 0.4375, 0.25, 0.4375, 0.25, 0.375, 0.25, 0.375, 0.25, 0.4375, 0.25, 0.4375, 0.25, 0.375, 0.25, 0.375, 0.25, 0.4375, 0.25, 0.4375, 0.25, 0.375, 0.25, 0.375, 0.25, 0.4375, 0.25, 0.4375, 0.25, 0.375, 0.25, 0.4494, 0.1882, 0.4375, 0.1952, 0.4375, 0.1952, 0.4494, 0.1882, 0.125, 0.75, 0.1875, 0.75, 0.1562, 0.75, 0.3125, 0.375, 0.625, 0.9375, 0.75, 0.8438, 0.1563, 0.75, 0.1875, 0.75, 0.125, 0.75, 0.1562, 0.75, 0.1563, 0.75, 0.125, 0.75, 0.5, 0.0, 0.4375, 0.0, 0.4375, 0.0, 0.5, 0.0, 0.5, 0.0, 0.4375, 0.0, 0.4375, 0.0, 0.5, 0.0, 0.5, 0.0, 0.4375, 0.0, 0.4375, 0.0, 0.5, 0.0, 0.5, 0.0, 0.4375, 0.0, 0.4375, 0.0, 0.5, 0.0, 0.25, 0.5, 0.1875, 0.5, 0.1875, 0.5, 0.25, 0.5, 0.5, 0.25, 0.5, 0.3125, 0.5, 0.3125, 0.5, 0.25, 0.5, 0.3125, 0.5, 0.375, 0.5, 0.375, 0.5, 0.3125, 0.1875, 0.5, 0.125, 0.5, 0.125, 0.5, 0.1875, 0.5, 0.4375, 0.25, 0.5, 0.25, 0.5, 0.25, 0.4375, 0.25, 0.4375, 0.1952, 0.4034, 0.2142, 0.4034, 0.2142, 0.4375, 0.1952, 0.4577, 0.1203, 0.4232, 0.1203, 0.4375, 0.1069, 0.4034, 0.2142, 0.4494, 0.1882, 0.4375, 0.1952, 0.375, 0.1203, 0.4232, 0.1203, 0.4034, 0.2142, 0.375, 0.1887, 0.125, 0.5613, 0.4034, 0.2142, 0.4375, 0.1952, 0.4375, 0.25, 0.125, 0.5, 0.4915, 0.1887, 0.5, 0.25, 0.4375, 0.25, 0.4375, 0.1952, 0.4494, 0.1882, 0.4577, 0.1203, 0.5, 0.1203, 0.4915, 0.1887, 0.4494, 0.1882, 0.375, 0.0, 0.4375, 0.0, 0.4375, 0.1069, 0.4232, 0.1203, 0.375, 0.1203, 0.4375, 0.0, 0.5, 0.0, 0.5, 0.1203, 0.4577, 0.1203, 0.4375, 0.1069, 0.4375, 0.1069, 0.4577, 0.1203, 0.4577, 0.1203, 0.4375, 0.1069, 0.4034, 0.2142, 0.4232, 0.1203, 0.4232, 0.1203, 0.4034, 0.2142, 0.4232, 0.1203, 0.4375, 0.1069, 0.4375, 0.1069, 0.4232, 0.1203, 0.4034, 0.2142, 0.4232, 0.1203, 0.4232, 0.1203, 0.4034, 0.2142, 0.4375, 0.1952, 0.4034, 0.2142, 0.4034, 0.2142, 0.4375, 0.1952, 0.4577, 0.1203, 0.4494, 0.1882, 0.4494, 0.1882, 0.4577, 0.1203, 0.4375, 0.1069, 0.4577, 0.1203, 0.4577, 0.1203, 0.4375, 0.1069, 0.4494, 0.1882, 0.4375, 0.1952, 0.4375, 0.1952, 0.4494, 0.1882, 0.4232, 0.1203, 0.4375, 0.1069, 0.4375, 0.1069, 0.4232, 0.1203, 0.4232, 0.1203, 0.4375, 0.1069, 0.4375, 0.1069, 0.4232, 0.1203, 0.4034, 0.2142, 0.4232, 0.1203, 0.4232, 0.1203, 0.4034, 0.2142, 0.4375, 0.1069, 0.4577, 0.1203, 0.4577, 0.1203, 0.4375, 0.1069, 0.4375, 0.1952, 0.4034, 0.2142, 0.4034, 0.2142, 0.4375, 0.1952, 0.4494, 0.1882, 0.4375, 0.1952, 0.4375, 0.1952, 0.4494, 0.1882, 0.4577, 0.1203, 0.4494, 0.1882, 0.4494, 0.1882, 0.4577, 0.1203, 0.5, 0.375, 0.5, 0.375, 0.5, 0.3158, 0.5, 0.3125, 0.5, 0.3125, 0.5, 0.3158, 0.5, 0.2566, 0.5, 0.25, 0.5, 0.25, 0.5, 0.25, 0.5, 0.2566, 0.5, 0.25, 0.5, 0.25, 0.5, 0.25, 0.5, 0.25, 0.5, 0.25, 0.5, 0.25, 0.5, 0.25, 0.5, 0.25, 0.5, 0.25, 0.5, 0.25, 0.5, 0.25, 0.5, 0.25, 0.5, 0.25, 0.5, 0.25, 0.5, 0.25, 0.5, 0.25, 0.5, 0.25, 0.5, 0.25, 0.5, 0.25, 0.5, 0.25, 0.5, 0.25, 0.5, 0.25, 0.5, 0.25, 0.5, 0.25, 0.5, 0.25, 0.6364, 0.1575, 0.4545, 0.1575, 0.4545, 0.1575, 0.6364, 0.1575, 0.2727, 0.1575, 0.09091, 0.1575, 0.09091, 0.1575, 0.2727, 0.1575, 0.4545, 0.1575, 0.2727, 0.1575, 0.2727, 0.1575, 0.4545, 0.1575, 0.8182, 0.1575, 0.6364, 0.1575, 0.6364, 0.1575, 0.8182, 0.1575, 1.0, 0.1575, 0.8182, 0.1575, 0.8182, 0.1575, 1.0, 0.1575, 0.0, 0.0, 0.0, 0.0, 0.0, 0.0, 0.0, 0.0, 0.0, 0.0, 0.0, 0.0, 0.0, 0.0, 0.0, 0.0, 0.2727, 0.1575, 0.4545, 0.1575, 0.4545, 0.1575, 0.2727, 0.1575, 0.0, 0.0, 0.0, 0.0, 0.0, 0.0, 0.0, 0.0, 0.0, 0.0, 0.0, 0.0, 0.0, 0.0, 0.0, 0.0, 0.8182, 0.1575, 1.0, 0.1575, 1.0, 0.1575, 0.8182, 0.1575, 0.4545, 0.1575, 0.6364, 0.1575, 0.6364, 0.1575, 0.4545, 0.1575, 0.09091, 0.1575, 0.2727, 0.1575, 0.2727, 0.1575, 0.09091, 0.1575, 0.0, 0.0, 0.0, 0.0, 0.0, 0.0, 0.0, 0.0, 0.6364, 0.1575, 0.8182, 0.1575, 0.8182, 0.1575, 0.6364, 0.1575, 0.6364, 0.1575, 0.8182, 0.1575, 0.7273, 0.3149, 0.4545, 0.1575, 0.6364, 0.1575, 0.5455, 0.3149, 0.09091, 0.1575, 0.2727, 0.1575, 0.1818, 0.3149, 0.2727, 0.1575, 0.4545, 0.1575, 0.3636, 0.3149, 0.8182, 0.1575, 1.0, 0.1575, 0.9091, 0.3149, 0.2727, 0.1575, 0.3636, 0.3149, 0.1818, 0.3149, 0.09091, 0.1575, 0.1818, 0.3149, 0.0, 0.3149, 0.8182, 0.1575, 0.9091, 0.3149, 0.7273, 0.3149, 0.6364, 0.1575, 0.7273, 0.3149, 0.5455, 0.3149, 0.4545, 0.1575, 0.5455, 0.3149, 0.3636, 0.3149, 0.6364, 0.1575, 0.4545, 0.1575, 0.2727, 0.1575, 1.0, 0.1575, 0.8182, 0.1575, 0.1875, 0.5, 0.0, 0.0, 0.1875, 0.5613, 0.1875, 0.75, 0.1875, 0.75, 0.0, 0.0, 0.8125, 0.6297, 0.8125, 0.75, 0.875, 0.75, 0.875, 0.6297, 0.5, 0.1203, 0.4915, 0.1887, 0.625, 0.1887, 0.625, 0.1203, 0.1334, 0.5, 0.1917, 0.5, 0.3458, 0.4079, 0.3167, 0.3783, 0.4577, 0.1203, 0.4577, 0.1203, 0.4494, 0.1882, 0.4494, 0.1882, 0.8125, 0.75, 0.8125, 0.75, 0.875, 0.75, 0.875, 0.75, 0.625, 0.0, 0.625, 0.0, 0.5, 0.0, 0.5, 0.0, 0.8125, 0.75, 0.8125, 0.75, 0.875, 0.75, 0.875, 0.75, 0.4375, 0.0, 0.4375, 0.0, 0.375, 0.0, 0.375, 0.0, 0.625, 0.0, 0.625, 0.0, 0.5, 0.0, 0.5, 0.0, 0.4375, 0.0, 0.4375, 0.0, 0.375, 0.0, 0.375, 0.0, 0.4375, 0.0, 0.4375, 0.0, 0.375, 0.0, 0.375, 0.0, 0.8125, 0.75, 0.8125, 0.75, 0.875, 0.75, 0.875, 0.75, 0.625, 0.0, 0.625, 0.0, 0.5, 0.0, 0.5, 0.0, 0.8125, 0.75, 0.8125, 0.75, 0.875, 0.75, 0.875, 0.75, 0.4375, 0.0, 0.4375, 0.0, 0.375, 0.0, 0.375, 0.0, 0.8125, 0.75, 0.8125, 0.75, 0.875, 0.75, 0.875, 0.75, 0.625, 0.0, 0.625, 0.0, 0.5, 0.0, 0.5, 0.0, 0.5, 0.3125, 0.5, 0.3125, 0.5, 0.25, 0.5, 0.25, 0.4915, 0.1887, 0.5, 0.25, 0.625, 0.25, 0.625, 0.1887, 0.5, 0.25, 0.5, 0.25, 0.625, 0.25, 0.625, 0.25, 0.5, 0.25, 0.5, 0.25, 0.625, 0.25, 0.625, 0.25, 0.5, 0.3125, 0.5, 0.3125, 0.5, 0.25, 0.5, 0.25, 0.5, 0.3125, 0.5, 0.3125, 0.5, 0.25, 0.5, 0.25, 0.5, 0.25, 0.5, 0.25, 0.625, 0.25, 0.625, 0.25, 0.5, 0.25, 0.5, 0.25, 0.625, 0.25, 0.625, 0.25, 0.5, 0.25, 0.5, 0.25, 0.625, 0.25, 0.625, 0.25, 0.5, 0.3125, 0.5, 0.3125, 0.5, 0.25, 0.5, 0.25, 0.5, 0.3125, 0.5, 0.3125, 0.5, 0.25, 0.5, 0.25, 0.4375, 0.25, 0.4375, 0.25, 0.5, 0.25, 0.5, 0.25, 0.1875, 0.5613, 0.1875, 0.5, 0.125, 0.5, 0.125, 0.5613, 0.1875, 0.5, 0.1875, 0.5, 0.125, 0.5, 0.125, 0.5, 0.1875, 0.5, 0.1875, 0.5, 0.125, 0.5, 0.125, 0.5, 0.1875, 0.5, 0.1875, 0.5, 0.125, 0.5, 0.125, 0.5, 0.4375, 0.25, 0.4375, 0.25, 0.5, 0.25, 0.5, 0.25, 0.4375, 0.25, 0.4375, 0.25, 0.5, 0.25, 0.5, 0.25, 0.4375, 0.25, 0.4375, 0.25, 0.5, 0.25, 0.5, 0.25, 0.1875, 0.5, 0.1875, 0.5, 0.125, 0.5, 0.125, 0.5, 0.1875, 0.5, 0.1875, 0.5, 0.1252, 0.5, 0.125, 0.5, 0.1875, 0.5, 0.1875, 0.5, 0.125, 0.5, 0.125, 0.5, 0.4375, 0.25, 0.4375, 0.25, 0.5, 0.25, 0.5, 0.25, 0.4375, 0.25, 0.437, 0.25, 0.5, 0.25, 0.5, 0.25, 0.1875, 0.5, 0.1917, 0.5, 0.1334, 0.5, 0.1252, 0.5, 0.5, 0.3125, 0.5, 0.3158, 0.5, 0.375, 0.5, 0.375, 0.4034, 0.2142, 0.4494, 0.1882, 0.4577, 0.1203, 0.4232, 0.1203, 0.5, 0.0, 0.5, 0.1203, 0.625, 0.1203, 0.625, 0.0, 0.8125, 0.5613, 0.8125, 0.6297, 0.875, 0.6297, 0.875, 0.5613, 0.1875, 0.5613, 0.1875, 0.6297, 0.25, 0.6297, 0.25, 0.5613, 0.5, 0.3125, 0.5, 0.3125, 0.5, 0.375, 0.5, 0.375, 0.5, 0.3125, 0.5, 0.3125, 0.5, 0.375, 0.5, 0.375, 0.5, 0.3125, 0.5, 0.3125, 0.5, 0.375, 0.5, 0.375, 0.5, 0.3125, 0.5, 0.3125, 0.5, 0.375, 0.5, 0.375, 0.5, 0.3125, 0.5, 0.3125, 0.5, 0.375, 0.5, 0.375, 0.8125, 0.5, 0.8125, 0.5, 0.75, 0.5, 0.75, 0.5, 0.5, 0.3125, 0.5, 0.375, 0.625, 0.375, 0.625, 0.3125, 0.8125, 0.5, 0.8125, 0.5, 0.75, 0.5, 0.75, 0.5, 0.8125, 0.5, 0.8125, 0.5, 0.75, 0.5, 0.75, 0.5, 0.8125, 0.5, 0.8125, 0.5, 0.75, 0.5, 0.75, 0.5, 0.8125, 0.5, 0.8125, 0.5, 0.75, 0.5, 0.75, 0.5, 0.8125, 0.5613, 0.8125, 0.5, 0.75, 0.5, 0.75, 0.5613, 0.0, 0.0, 0.25, 0.75, 0.1875, 0.75, 0.1875, 0.75, 0.1875, 0.75, 0.25, 0.75, 0.25, 0.75, 0.1875, 0.75, 0.1875, 0.75, 0.25, 0.75, 0.25, 0.75, 0.1875, 0.75, 0.1875, 0.75, 0.25, 0.75, 0.25, 0.75, 0.5, 0.3125, 0.5, 0.3125, 0.5, 0.375, 0.5, 0.375, 0.1875, 0.6297, 0.1875, 0.75, 0.25, 0.75, 0.25, 0.6297, 0.437, 0.25, 0.4221, 0.2533, 0.5, 0.2566, 0.5, 0.25, 0.3458, 0.4079, 0.375, 0.4375, 0.5, 0.375, 0.5, 0.3158, 0.0, 0.0, 0.25, 0.75, 0.1875, 0.75, 0.1875, 0.75, 0.625, 0.9375, 0.0, 0.0, 0.25, 0.75, 0.0, 0.0, 0.25, 0.75, 0.1875, 0.75, 0.875, 0.75, 0.875, 0.75, 0.875, 0.75, 0.875, 0.75, 0.875, 0.75, 0.875, 0.75, 0.125, 0.75, 0.125, 0.75, 0.875, 0.75, 0.125, 0.75, 0.125, 0.75, 0.875, 0.75, 0.125, 0.75, 0.125, 0.75, 0.125, 0.75, 0.125, 0.75, 0.1562, 0.75, 0.1563, 0.75, 0.1875, 0.75, 0.1875, 0.75, 0.75, 0.8438, 0.1563, 0.75, 0.125, 0.75, 0.875, 0.75, 0.125, 0.75, 0.125, 0.75, 0.875, 0.75, 0.875, 0.75, 0.0, 0.0, 0.1875, 0.75, 0.125, 0.75, 0.1875, 0.75, 0.75, 0.75, 0.0, 0.0, 0.8125, 0.75, 0.3167, 0.3783, 0.3458, 0.4079, 0.5, 0.3158, 0.5, 0.2566, 0.125, 0.6297, 0.125, 0.75, 0.1875, 0.75, 0.1875, 0.6297, 0.5, 0.25, 0.5, 0.25, 0.5, 0.3125, 0.5, 0.3125, 0.125, 0.75, 0.125, 0.75, 0.1875, 0.75, 0.1875, 0.75, 0.125, 0.75, 0.125, 0.75, 0.1875, 0.75, 0.1875, 0.75, 0.125, 0.75, 0.125, 0.75, 0.1875, 0.75, 0.1875, 0.75, 0.125, 0.75, 0.125, 0.75, 0.1875, 0.75, 0.1875, 0.75, 0.875, 0.5613, 0.875, 0.5, 0.8125, 0.5, 0.8125, 0.5613, 0.875, 0.5, 0.875, 0.5, 0.8125, 0.5, 0.8125, 0.5, 0.875, 0.5, 0.875, 0.5, 0.8125, 0.5, 0.8125, 0.5, 0.875, 0.5, 0.875, 0.5, 0.8125, 0.5, 0.8125, 0.5, 0.875, 0.5, 0.875, 0.5, 0.8125, 0.5, 0.8125, 0.5, 0.5, 0.25, 0.5, 0.3125, 0.625, 0.3125, 0.625, 0.25, 0.875, 0.5, 0.875, 0.5, 0.8125, 0.5, 0.8125, 0.5, 0.5, 0.25, 0.5, 0.25, 0.5, 0.3125, 0.5, 0.3125, 0.5, 0.25, 0.5, 0.25, 0.5, 0.3125, 0.5, 0.3125, 0.5, 0.25, 0.5, 0.25, 0.5, 0.3125, 0.5, 0.3125, 0.5, 0.25, 0.5, 0.25, 0.5, 0.3125, 0.5, 0.3125, 0.5, 0.25, 0.5, 0.25, 0.5, 0.3125, 0.5, 0.3125, 0.125, 0.5613, 0.125, 0.6297, 0.1875, 0.6297, 0.1875, 0.5613, 0.75, 0.5613, 0.75, 0.6297, 0.8125, 0.6297, 0.8125, 0.5613, 0.5, 0.25, 0.5, 0.2566, 0.5, 0.3158, 0.5, 0.3125, 0.25, 0.5, 0.25, 0.5, 0.1917, 0.5, 0.1875, 0.5, 0.25, 0.5, 0.25, 0.5, 0.1875, 0.5, 0.1875, 0.5, 0.25, 0.5, 0.25, 0.5, 0.1875, 0.5, 0.1875, 0.5, 0.25, 0.5, 0.25, 0.5, 0.1875, 0.5, 0.1875, 0.5, 0.25, 0.5, 0.25, 0.5, 0.1875, 0.5, 0.1875, 0.5, 0.25, 0.5, 0.25, 0.5, 0.1875, 0.5, 0.1875, 0.5, 0.25, 0.5, 0.25, 0.5, 0.1875, 0.5, 0.1875, 0.5, 0.0, 0.0, 0.1875, 0.5613, 0.25, 0.5613, 0.5, 0.375, 0.5, 0.375, 0.5, 0.3125, 0.5, 0.3125, 0.5, 0.375, 0.5, 0.375, 0.5, 0.3125, 0.5, 0.3125, 0.5, 0.375, 0.5, 0.375, 0.5, 0.3125, 0.5, 0.3125, 0.5, 0.375, 0.5, 0.375, 0.5, 0.3125, 0.5, 0.3125, 0.5, 0.375, 0.5, 0.375, 0.5, 0.3125, 0.5, 0.3125, 0.75, 0.75, 0.75, 0.75, 0.8125, 0.75, 0.8125, 0.75, 0.75, 0.75, 0.75, 0.75, 0.8125, 0.75, 0.8125, 0.75, 0.75, 0.75, 0.75, 0.75, 0.8125, 0.75, 0.8125, 0.75, 0.75, 0.75, 0.75, 0.75, 0.8125, 0.75, 0.8125, 0.75, 0.75, 0.75, 0.75, 0.75, 0.8125, 0.75, 0.8125, 0.75, 0.75, 0.6297, 0.75, 0.75, 0.8125, 0.75, 0.8125, 0.6297, 0.8125, 0.75, 0.0, 0.0, 0.875, 0.75, 0.0, 0.0, 0.625, 0.9375, 0.875, 0.75, 0.875, 0.75, 0.875, 0.75, 0.625, 0.9375, 0.75, 0.8438, 0.1875, 0.75, 0.0, 0.0, 0.1875, 0.75, 0.3125, 0.375, 0.5, 0.0, 0.125, 0.75, 0.1562, 0.75, 0.5, 0.0, 0.875, 0.75, 0.875, 0.75, 0.125, 0.75, 0.1917, 0.5, 0.25, 0.5, 0.375, 0.4375, 0.3458, 0.4079, 0.3741, 0.25, 0.3443, 0.25, 0.4221, 0.2533, 0.437, 0.25, 0.375, 0.25, 0.3741, 0.25, 0.437, 0.25, 0.4375, 0.25, 0.375, 0.25, 0.375, 0.25, 0.4375, 0.25, 0.4375, 0.25, 0.375, 0.25, 0.375, 0.25, 0.4375, 0.25, 0.4375, 0.25, 0.375, 0.25, 0.375, 0.25, 0.4375, 0.25, 0.4375, 0.25, 0.375, 0.25, 0.375, 0.25, 0.4375, 0.25, 0.4375, 0.25, 0.375, 0.25, 0.375, 0.25, 0.4375, 0.25, 0.4375, 0.25, 0.375, 0.25, 0.375, 0.25, 0.4375, 0.25, 0.4375, 0.25, 0.4494, 0.1882, 0.4494, 0.1882, 0.4375, 0.1952, 0.4375, 0.1952, 0.125, 0.75, 0.3125, 0.375, 0.1562, 0.75, 0.1875, 0.75, 0.625, 0.9375, 0.1875, 0.75, 0.1563, 0.75, 0.75, 0.8438, 0.125, 0.75, 0.125, 0.75, 0.1563, 0.75, 0.1562, 0.75, 0.5, 0.0, 0.5, 0.0, 0.4375, 0.0, 0.4375, 0.0, 0.5, 0.0, 0.5, 0.0, 0.4375, 0.0, 0.4375, 0.0, 0.5, 0.0, 0.5, 0.0, 0.4375, 0.0, 0.4375, 0.0, 0.5, 0.0, 0.5, 0.0, 0.4375, 0.0, 0.4375, 0.0, 0.25, 0.5, 0.25, 0.5, 0.1875, 0.5, 0.1875, 0.5, 0.5, 0.25, 0.5, 0.25, 0.5, 0.3125, 0.5, 0.3125, 0.5, 0.3125, 0.5, 0.3125, 0.5, 0.375, 0.5, 0.375, 0.1875, 0.5, 0.1875, 0.5, 0.125, 0.5, 0.125, 0.5, 0.4375, 0.25, 0.4375, 0.25, 0.5, 0.25, 0.5, 0.25, 0.4375, 0.1952, 0.4375, 0.1952, 0.4034, 0.2142, 0.4034, 0.2142, 0.4577, 0.1203, 0.4375, 0.1069, 0.4232, 0.1203, 0.4034, 0.2142, 0.4375, 0.1952, 0.4494, 0.1882, 0.375, 0.1203, 0.375, 0.1887, 0.4034, 0.2142, 0.4232, 0.1203, 0.125, 0.5613, 0.125, 0.5, 0.4375, 0.25, 0.4375, 0.1952, 0.4034, 0.2142, 0.4915, 0.1887, 0.4494, 0.1882, 0.4375, 0.1952, 0.4375, 0.25, 0.5, 0.25, 0.4577, 0.1203, 0.4494, 0.1882, 0.4915, 0.1887, 0.5, 0.1203, 0.375, 0.0, 0.375, 0.1203, 0.4232, 0.1203, 0.4375, 0.1069, 0.4375, 0.0, 0.4375, 0.0, 0.4375, 0.1069, 0.4577, 0.1203, 0.5, 0.1203, 0.5, 0.0, 0.4375, 0.1069, 0.4375, 0.1069, 0.4577, 0.1203, 0.4577, 0.1203, 0.4034, 0.2142, 0.4034, 0.2142, 0.4232, 0.1203, 0.4232, 0.1203, 0.4232, 0.1203, 0.4232, 0.1203, 0.4375, 0.1069, 0.4375, 0.1069, 0.4034, 0.2142, 0.4034, 0.2142, 0.4232, 0.1203, 0.4232, 0.1203, 0.4375, 0.1952, 0.4375, 0.1952, 0.4034, 0.2142, 0.4034, 0.2142, 0.4577, 0.1203, 0.4577, 0.1203, 0.4494, 0.1882, 0.4494, 0.1882, 0.4375, 0.1069, 0.4375, 0.1069, 0.4577, 0.1203, 0.4577, 0.1203, 0.4494, 0.1882, 0.4494, 0.1882, 0.4375, 0.1952, 0.4375, 0.1952, 0.4232, 0.1203, 0.4232, 0.1203, 0.4375, 0.1069, 0.4375, 0.1069, 0.4232, 0.1203, 0.4232, 0.1203, 0.4375, 0.1069, 0.4375, 0.1069, 0.4034, 0.2142, 0.4034, 0.2142, 0.4232, 0.1203, 0.4232, 0.1203, 0.4375, 0.1069, 0.4375, 0.1069, 0.4577, 0.1203, 0.4577, 0.1203, 0.4375, 0.1952, 0.4375, 0.1952, 0.4034, 0.2142, 0.4034, 0.2142, 0.4494, 0.1882, 0.4494, 0.1882, 0.4375, 0.1952, 0.4375, 0.1952, 0.4577, 0.1203, 0.4577, 0.1203, 0.4494, 0.1882, 0.4494, 0.1882, 0.5, 0.375, 0.5, 0.3125, 0.5, 0.3158, 0.5, 0.375, 0.5, 0.3125, 0.5, 0.25, 0.5, 0.2566, 0.5, 0.3158, 0.5, 0.25, 0.5, 0.25, 0.5, 0.2566, 0.5, 0.25, 0.5, 0.25, 0.5, 0.25, 0.5, 0.25, 0.5, 0.25, 0.5, 0.25, 0.5, 0.25, 0.5, 0.25, 0.5, 0.25, 0.5, 0.25, 0.5, 0.25, 0.5, 0.25, 0.5, 0.25, 0.5, 0.25, 0.5, 0.25, 0.5, 0.25, 0.5, 0.25, 0.5, 0.25, 0.5, 0.25, 0.5, 0.25, 0.5, 0.25, 0.5, 0.25, 0.5, 0.25, 0.5, 0.25, 0.5, 0.25, 0.6364, 0.1575, 0.6364, 0.1575, 0.4545, 0.1575, 0.4545, 0.1575, 0.2727, 0.1575, 0.2727, 0.1575, 0.09091, 0.1575, 0.09091, 0.1575, 0.4545, 0.1575, 0.4545, 0.1575, 0.2727, 0.1575, 0.2727, 0.1575, 0.8182, 0.1575, 0.8182, 0.1575, 0.6364, 0.1575, 0.6364, 0.1575, 1.0, 0.1575, 1.0, 0.1575, 0.8182, 0.1575, 0.8182, 0.1575, 0.0, 0.0, 0.0, 0.0, 0.0, 0.0, 0.0, 0.0, 0.0, 0.0, 0.0, 0.0, 0.0, 0.0, 0.0, 0.0, 0.2727, 0.1575, 0.2727, 0.1575, 0.4545, 0.1575, 0.4545, 0.1575, 0.0, 0.0, 0.0, 0.0, 0.0, 0.0, 0.0, 0.0, 0.0, 0.0, 0.0, 0.0, 0.0, 0.0, 0.0, 0.0, 0.8182, 0.1575, 0.8182, 0.1575, 1.0, 0.1575, 1.0, 0.1575, 0.4545, 0.1575, 0.4545, 0.1575, 0.6364, 0.1575, 0.6364, 0.1575, 0.09091, 0.1575, 0.09091, 0.1575, 0.2727, 0.1575, 0.2727, 0.1575, 0.0, 0.0, 0.0, 0.0, 0.0, 0.0, 0.0, 0.0, 0.6364, 0.1575, 0.6364, 0.1575, 0.8182, 0.1575, 0.8182, 0.1575, 0.6364, 0.1575, 0.7273, 0.3149, 0.8182, 0.1575, 0.4545, 0.1575, 0.5455, 0.3149, 0.6364, 0.1575, 0.09091, 0.1575, 0.1818, 0.3149, 0.2727, 0.1575, 0.2727, 0.1575, 0.3636, 0.3149, 0.4545, 0.1575, 0.8182, 0.1575, 0.9091, 0.3149, 1.0, 0.1575, 0.2727, 0.1575, 0.1818, 0.3149, 0.3636, 0.3149, 0.09091, 0.1575, 0.0, 0.3149, 0.1818, 0.3149, 0.8182, 0.1575, 0.7273, 0.3149, 0.9091, 0.3149, 0.6364, 0.1575, 0.5455, 0.3149, 0.7273, 0.3149, 0.4545, 0.1575, 0.3636, 0.3149, 0.5455, 0.3149, 0.6364, 0.1575, 0.8182, 0.1575, 1.0, 0.1575, 0.2727, 0.1575, 0.4545, 0.1575, 0.1875, 0.5, 0.1875, 0.5613, 0.0, 0.0, 0.1875, 0.75, 0.0, 0.0, 0.1875, 0.75])
me_cube.materials.append(mat_material)
me_cube.materials.append(mat_material_001)
me_cube.use_mirror_vertex_groups = False
me_cube.update()

# ---- objects
ob_cube = bpy.data.objects.new('Cube', me_cube)

# ---- transforms, parenting, visibility, modifiers, constraints
ob_cube.location = (0.0, 0.0, 0.0)
ob_cube.lock_rotations_4d = False
ob_cube.empty_display_type = 'ARROWS'
ob_cube.lineart.crease_threshold = 0.0

# ---- collection membership
col_collection.objects.link(ob_cube)

# ---- scene / render settings (as saved in the file)
scene.frame_start = 1; scene.frame_end = 250; scene.frame_set(1)
scene.render.engine = 'BLENDER_EEVEE_NEXT'
scene.render.bake_bias = 0.0
scene.render.bake_samples = 0
scene.cycles.sampling_pattern = 'TABULATED_SOBOL'
scene.eevee.use_volume_custom_range = False
bpy.context.view_layer.update()

# ---- added for rendering (the .blend has no active camera and no usable light): camera, sun
cam_auto = bpy.data.cameras.new('AutoCamera')
cam_auto.lens = 50.0
cam_auto.sensor_width = 36.0
cam_auto.clip_end = 1000.0
ob_auto_camera = bpy.data.objects.new('AutoCamera', cam_auto)
scene.collection.objects.link(ob_auto_camera)
ob_auto_camera.location = (10.5787, -13.6462, 8.508)
ob_auto_camera.rotation_euler = (1.09748, -7.21219e-08, 0.694738)
scene.camera = ob_auto_camera
light_auto_sun = bpy.data.lights.new('AutoSun', 'SUN')
light_auto_sun.energy = 3.0
light_auto_sun.angle = 0.0523599
ob_auto_sun = bpy.data.objects.new('AutoSun', light_auto_sun)
scene.collection.objects.link(ob_auto_sun)
ob_auto_sun.rotation_euler = (0.872665, 0.174533, 0.523599)
bpy.context.view_layer.update()
